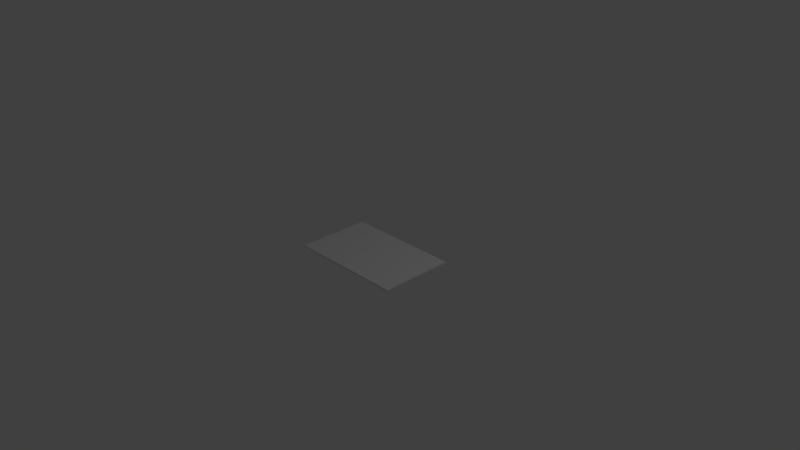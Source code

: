 # Source: 1e.blend  (saved by Blender 2.70.0; exported with 4.5.12 LTS)
import bpy
from mathutils import Matrix  # noqa: F401  (used for matrix-valued properties, if any)

bpy.ops.wm.read_factory_settings(use_empty=True)
scene = bpy.context.scene
scene.name = 'Scene'

# ---- collections
col_collection_1 = bpy.data.collections.new('Collection 1'); scene.collection.children.link(col_collection_1)

# ---- materials (node trees are filled in below, after node groups)
mat_material = bpy.data.materials.new('Material')
mat_material.alpha_threshold = 0.0
mat_material.use_transparent_shadow = False
mat_material.roughness = 0.5
mat_material.line_color = (0.0, 0.0, 0.0, 1.0)

# ---- material node trees

# ---- world
world_world = bpy.data.worlds.new('World'); scene.world = world_world
world_world.color = (0.05088, 0.05088, 0.05088)
world_world.use_sun_shadow = False
world_world.sun_shadow_jitter_overblur = 0.0
world_world.cycles.sampling_method = 'MANUAL'
world_world.cycles.sample_map_resolution = 256

# ---- cameras
cam_camera = bpy.data.cameras.new('Camera')
cam_camera.clip_end = 100.0
cam_camera.lens = 35.0
cam_camera.sensor_width = 32.0
cam_camera.sensor_height = 18.0
cam_camera.ortho_scale = 7.314
cam_camera.dof.focus_distance = 0.0
cam_camera.dof.aperture_fstop = 128.0

# ---- lights
light_lamp = bpy.data.lights.new('Lamp', 'POINT')
light_lamp.transmission_factor = 0.0
light_lamp.cutoff_distance = 30.0
light_lamp.energy = 100.0
light_lamp.shadow_buffer_clip_start = 1.001
light_lamp.shadow_soft_size = 0.1
light_lamp.shadow_maximum_resolution = 0.006
light_lamp.use_absolute_resolution = True
light_lamp.cycles.use_multiple_importance_sampling = False

# ---- meshes
me_cube = bpy.data.meshes.new('Cube')
me_cube.from_pydata([(0.8, 0.5, -0.01), (0.8, -0.5, -0.01), (-0.8, -0.5, -0.01), (-0.8, 0.5, -0.01), (0.8, 0.5, 0.01), (0.8, -0.5, 0.01), (-0.8, -0.5, 0.01), (-0.8, 0.5, 0.01), (0.8, 0.4408, -0.01), (0.8, -0.4408, -0.01), (0.7538, 0.5, -0.01), (-0.7538, 0.5, -0.01), (0.8, 0.5, -0.008957), (0.8, 0.5, 0.008957), (0.7538, -0.5, -0.01), (-0.7538, -0.5, -0.01), (0.8, -0.5, -0.008957), (0.8, -0.5, 0.008957), (-0.8, -0.4408, -0.01), (-0.8, 0.4408, -0.01), (-0.8, -0.5, -0.008957), (-0.8, -0.5, 0.008957), (-0.8, 0.5, -0.008957), (-0.8, 0.5, 0.008957), (0.8, 0.4408, 0.01), (0.8, -0.4408, 0.01), (0.7538, 0.5, 0.01), (-0.7538, 0.5, 0.01), (0.7538, -0.5, 0.01), (-0.7538, -0.5, 0.01), (-0.8, -0.4408, 0.01), (-0.8, 0.4408, 0.01), (0.7538, 0.4408, -0.01), (-0.7538, 0.4408, -0.01), (0.7538, -0.4408, -0.01), (-0.7538, -0.4408, -0.01), (0.7538, 0.4408, 0.01), (0.7538, -0.4408, 0.01), (-0.7538, 0.4408, 0.01), (-0.7538, -0.4408, 0.01), (0.8, 0.4408, -0.008957), (0.8, -0.4408, -0.008957), (0.8, 0.4408, 0.008957), (0.8, -0.4408, 0.008957), (0.7538, -0.5, -0.008957), (-0.7538, -0.5, -0.008957), (0.7538, -0.5, 0.008957), (-0.7538, -0.5, 0.008957), (-0.8, -0.4408, -0.008957), (-0.8, 0.4408, -0.008957), (-0.8, -0.4408, 0.008957), (-0.8, 0.4408, 0.008957), (0.7538, 0.5, 0.008957), (-0.7538, 0.5, 0.008957), (0.7538, 0.5, -0.008957), (-0.7538, 0.5, -0.008957)], [], [(35, 15, 2, 18), (39, 30, 6, 29), (43, 25, 5, 17), (47, 29, 6, 21), (51, 31, 7, 23), (55, 11, 3, 22), (11, 33, 19, 3), (33, 35, 18, 19), (0, 8, 32, 10), (10, 32, 33, 11), (8, 9, 34, 32), (32, 34, 35, 33), (9, 1, 14, 34), (34, 14, 15, 35), (25, 37, 28, 5), (37, 39, 29, 28), (4, 26, 36, 24), (24, 36, 37, 25), (26, 27, 38, 36), (36, 38, 39, 37), (27, 7, 31, 38), (38, 31, 30, 39), (9, 41, 16, 1), (41, 43, 17, 16), (0, 12, 40, 8), (8, 40, 41, 9), (12, 13, 42, 40), (40, 42, 43, 41), (13, 4, 24, 42), (42, 24, 25, 43), (15, 45, 20, 2), (45, 47, 21, 20), (1, 16, 44, 14), (14, 44, 45, 15), (16, 17, 46, 44), (44, 46, 47, 45), (17, 5, 28, 46), (46, 28, 29, 47), (19, 49, 22, 3), (49, 51, 23, 22), (2, 20, 48, 18), (18, 48, 49, 19), (20, 21, 50, 48), (48, 50, 51, 49), (21, 6, 30, 50), (50, 30, 31, 51), (27, 53, 23, 7), (53, 55, 22, 23), (4, 13, 52, 26), (26, 52, 53, 27), (13, 12, 54, 52), (52, 54, 55, 53), (12, 0, 10, 54), (54, 10, 11, 55)])
_uv = me_cube.uv_layers.new(name='UVMap')
_uv.uv.foreach_set('vector', [0.3618, 0.7949, 0.3846, 0.7949, 0.3846, 1.0, 0.3618, 1.0, 0.4103, 0.3618, 0.6154, 0.3618, 0.6154, 0.3846, 0.4103, 0.3846, 0.6304, 0.3618, 0.6308, 0.3618, 0.6308, 0.3846, 0.6304, 0.3846, 0.6158, 0.2051, 0.6154, 0.2051, 0.6154, 0.0, 0.6158, 4.585e-08, 0.6381, 0.3618, 0.6385, 0.3618, 0.6385, 0.3846, 0.6381, 0.3846, 0.7949, 1.0, 0.7949, 1.0, 1.0, 1.0, 1.0, 1.0, 0.0, 0.7949, 0.02278, 0.7949, 0.02278, 1.0, 2.292e-08, 1.0, 0.02278, 0.7949, 0.3618, 0.7949, 0.3618, 1.0, 0.02278, 1.0, 0.0, 0.3846, 0.02278, 0.3846, 0.02278, 0.5897, 2.292e-08, 0.5897, 2.292e-08, 0.5897, 0.02278, 0.5897, 0.02278, 0.7949, 0.0, 0.7949, 0.02278, 0.3846, 0.3618, 0.3846, 0.3618, 0.5897, 0.02278, 0.5897, 0.02278, 0.5897, 0.3618, 0.5897, 0.3618, 0.7949, 0.02278, 0.7949, 0.3618, 0.3846, 0.3846, 0.3846, 0.3846, 0.5897, 0.3618, 0.5897, 0.3618, 0.5897, 0.3846, 0.5897, 0.3846, 0.7949, 0.3618, 0.7949, 1.375e-07, 0.3618, 0.2051, 0.3618, 0.2051, 0.3846, 2.751e-07, 0.3846, 0.2051, 0.3618, 0.4103, 0.3618, 0.4103, 0.3846, 0.2051, 0.3846, 0.0, 1.146e-08, 0.2051, 1.146e-08, 0.2051, 0.02278, 9.17e-08, 0.02278, 9.17e-08, 0.02278, 0.2051, 0.02278, 0.2051, 0.3618, 1.375e-07, 0.3618, 0.2051, 1.146e-08, 0.4103, 0.0, 0.4103, 0.02278, 0.2051, 0.02278, 0.2051, 0.02278, 0.4103, 0.02278, 0.4103, 0.3618, 0.2051, 0.3618, 0.4103, 0.0, 0.6154, 1.146e-08, 0.6154, 0.02278, 0.4103, 0.02278, 0.4103, 0.02278, 0.6154, 0.02278, 0.6154, 0.3618, 0.4103, 0.3618, 0.6231, 0.3618, 0.6235, 0.3618, 0.6235, 0.3846, 0.6231, 0.3846, 0.6235, 0.3618, 0.6304, 0.3618, 0.6304, 0.3846, 0.6235, 0.3846, 0.6231, 0.0, 0.6235, 2.292e-08, 0.6235, 0.02278, 0.6231, 0.02278, 0.6231, 0.02278, 0.6235, 0.02278, 0.6235, 0.3618, 0.6231, 0.3618, 0.6235, 2.292e-08, 0.6304, 4.585e-08, 0.6304, 0.02278, 0.6235, 0.02278, 0.6235, 0.02278, 0.6304, 0.02278, 0.6304, 0.3618, 0.6235, 0.3618, 0.6304, 4.585e-08, 0.6308, 9.17e-08, 0.6308, 0.02278, 0.6304, 0.02278, 0.6304, 0.02278, 0.6308, 0.02278, 0.6308, 0.3618, 0.6304, 0.3618, 0.6231, 0.2051, 0.6227, 0.2051, 0.6227, 4.585e-08, 0.6231, 6.877e-08, 0.6227, 0.2051, 0.6158, 0.2051, 0.6158, 4.585e-08, 0.6227, 4.585e-08, 0.6231, 0.6154, 0.6227, 0.6154, 0.6227, 0.4103, 0.6231, 0.4103, 0.6231, 0.4103, 0.6227, 0.4103, 0.6227, 0.2051, 0.6231, 0.2051, 0.6227, 0.6154, 0.6158, 0.6154, 0.6158, 0.4103, 0.6227, 0.4103, 0.6227, 0.4103, 0.6158, 0.4103, 0.6158, 0.2051, 0.6227, 0.2051, 0.6158, 0.6154, 0.6154, 0.6154, 0.6154, 0.4103, 0.6158, 0.4103, 0.6158, 0.4103, 0.6154, 0.4103, 0.6154, 0.2051, 0.6158, 0.2051, 0.6308, 0.3618, 0.6312, 0.3618, 0.6312, 0.3846, 0.6308, 0.3846, 0.6312, 0.3618, 0.6381, 0.3618, 0.6381, 0.3846, 0.6312, 0.3846, 0.6308, 0.0, 0.6312, 2.292e-08, 0.6312, 0.02278, 0.6308, 0.02278, 0.6308, 0.02278, 0.6312, 0.02278, 0.6312, 0.3618, 0.6308, 0.3618, 0.6312, 2.292e-08, 0.6381, 2.292e-08, 0.6381, 0.02278, 0.6312, 0.02278, 0.6312, 0.02278, 0.6381, 0.02278, 0.6381, 0.3618, 0.6312, 0.3618, 0.6381, 2.292e-08, 0.6385, 4.585e-08, 0.6385, 0.02278, 0.6381, 0.02278, 0.6381, 0.02278, 0.6385, 0.02278, 0.6385, 0.3618, 0.6381, 0.3618, 0.7949, 1.008, 0.7949, 1.007, 1.0, 1.007, 1.0, 1.008, 0.7949, 1.007, 0.7949, 1.0, 1.0, 1.0, 1.0, 1.007, 0.3846, 1.008, 0.3846, 1.007, 0.5897, 1.007, 0.5897, 1.008, 0.5897, 1.008, 0.5897, 1.007, 0.7949, 1.007, 0.7949, 1.008, 0.3846, 1.007, 0.3846, 1.0, 0.5897, 1.0, 0.5897, 1.007, 0.5897, 1.007, 0.5897, 1.0, 0.7949, 1.0, 0.7949, 1.007, 0.3846, 1.0, 0.3846, 1.0, 0.5897, 1.0, 0.5897, 1.0, 0.5897, 1.0, 0.5897, 1.0, 0.7949, 1.0, 0.7949, 1.0])
me_cube.materials.append(mat_material)
me_cube.use_remesh_preserve_volume = False
me_cube.use_remesh_preserve_attributes = False
me_cube.use_mirror_vertex_groups = False
me_cube.update()

# ---- objects
ob_cube = bpy.data.objects.new('Cube', me_cube)
ob_lamp = bpy.data.objects.new('Lamp', light_lamp)
ob_camera = bpy.data.objects.new('Camera', cam_camera)

# ---- transforms, parenting, visibility, modifiers, constraints
ob_cube.location = (0.0, 0.0, 0.0)
ob_cube.lock_rotations_4d = False
ob_cube.empty_display_type = 'ARROWS'
ob_cube.lineart.crease_threshold = 0.0
ob_lamp.location = (4.076, 1.005, 5.904)
ob_lamp.rotation_euler = (0.6503, 0.05522, 1.866)
ob_lamp.lock_rotations_4d = False
ob_lamp.empty_display_type = 'ARROWS'
ob_lamp.color = (0.0, 0.0, 0.0, 0.0)
ob_lamp.lineart.crease_threshold = 0.0
ob_camera.location = (7.481, -6.508, 5.344)
ob_camera.rotation_euler = (1.109, 0.01082, 0.8149)
ob_camera.lock_rotations_4d = False
ob_camera.empty_display_type = 'ARROWS'
ob_camera.color = (0.0, 0.0, 0.0, 0.0)
ob_camera.display_type = 'WIRE'
ob_camera.lineart.crease_threshold = 0.0

# ---- collection membership
col_collection_1.objects.link(ob_cube)
col_collection_1.objects.link(ob_lamp)
col_collection_1.objects.link(ob_camera)

# ---- scene / render settings (as saved in the file)
scene.camera = ob_camera
scene.frame_start = 1; scene.frame_end = 250; scene.frame_set(1)
scene.render.engine = 'BLENDER_EEVEE_NEXT'
scene.render.resolution_percentage = 50
scene.render.dither_intensity = 0.0
scene.cycles.use_denoising = False
scene.cycles.samples = 10
scene.cycles.sampling_pattern = 'TABULATED_SOBOL'
scene.cycles.light_sampling_threshold = 0.0
scene.cycles.use_adaptive_sampling = False
scene.cycles.use_light_tree = False
scene.cycles.blur_glossy = 0.0
scene.cycles.volume_bounces = 1
scene.cycles.pixel_filter_type = 'GAUSSIAN'
scene.cycles.sample_clamp_indirect = 0.0
scene.view_settings.view_transform = 'Standard'
bpy.context.view_layer.update()
